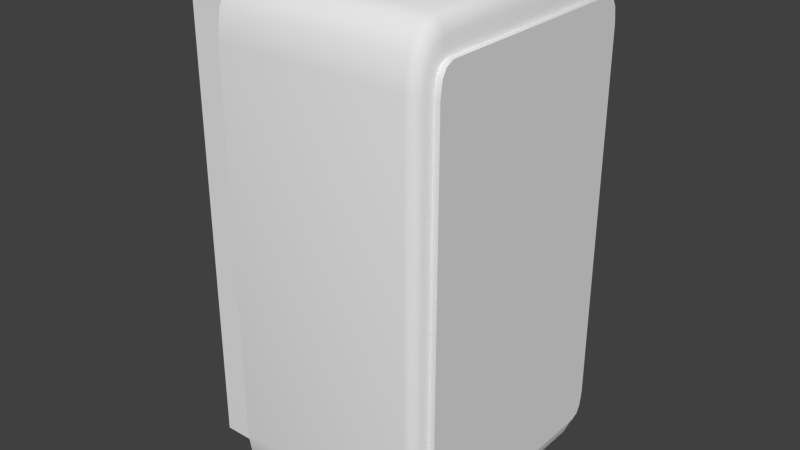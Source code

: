 # Source: radial-container.blend  (saved by Blender 2.71.6; exported with 4.5.12 LTS)
import bpy
from mathutils import Matrix  # noqa: F401  (used for matrix-valued properties, if any)

bpy.ops.wm.read_factory_settings(use_empty=True)
scene = bpy.context.scene
scene.name = 'Scene'

# ---- collections
col_collection_1 = bpy.data.collections.new('Collection 1'); scene.collection.children.link(col_collection_1)

# ---- materials (node trees are filled in below, after node groups)
mat_hangar_extension = bpy.data.materials.new('hangar-extension')
mat_hangar_extension.alpha_threshold = 0.0
mat_hangar_extension.use_transparent_shadow = False
mat_hangar_extension.roughness = 0.5
mat_stripes = bpy.data.materials.new('stripes')
mat_stripes.alpha_threshold = 0.0
mat_stripes.use_transparent_shadow = False
mat_stripes.roughness = 0.5

# ---- node groups
ng_auto_smooth = bpy.data.node_groups.new('Auto Smooth', 'GeometryNodeTree')
_s = ng_auto_smooth.interface.new_socket(name='Geometry', in_out='OUTPUT', socket_type='NodeSocketGeometry')
_s = ng_auto_smooth.interface.new_socket(name='Geometry', in_out='INPUT', socket_type='NodeSocketGeometry')
_s = ng_auto_smooth.interface.new_socket(name='Angle', in_out='INPUT', socket_type='NodeSocketFloat')
_s.subtype = 'ANGLE'
_s.min_value = 0.0
_s.max_value = 3.142
ng_auto_smooth.is_modifier = True
_N = ng_auto_smooth.nodes; _L = ng_auto_smooth.links
n0 = _N.new('NodeGroupOutput'); n0.name = 'Group Output'; n0.location = (480, -100)
n1 = _N.new('NodeGroupInput'); n1.name = 'Group Input'; n1.location = (-420, -300)
n2 = _N.new('NodeGroupInput'); n2.name = 'Group Input.001'; n2.location = (-60, -100)
n3 = _N.new('GeometryNodeSetShadeSmooth'); n3.name = 'Set Shade Smooth'; n3.location = (120, -100)
n3.domain = 'EDGE'
n4 = _N.new('GeometryNodeSetShadeSmooth'); n4.name = 'Set Shade Smooth.001'; n4.location = (300, -100)
n5 = _N.new('GeometryNodeInputMeshEdgeAngle'); n5.name = 'Edge Angle'; n5.location = (-420, -220)
n6 = _N.new('GeometryNodeInputEdgeSmooth'); n6.name = 'Is Edge Smooth'; n6.location = (-60, -160)
n7 = _N.new('GeometryNodeInputShadeSmooth'); n7.name = 'Is Face Smooth'; n7.location = (-240, -340)
n8 = _N.new('FunctionNodeBooleanMath'); n8.name = 'Boolean Math'; n8.location = (-60, -220)
n9 = _N.new('FunctionNodeCompare'); n9.name = 'Compare'; n9.location = (-240, -180)
n9.operation = 'LESS_EQUAL'
_L.new(n5.outputs[0], n9.inputs[0])
_L.new(n4.outputs[0], n0.inputs[0])
_L.new(n1.outputs[1], n9.inputs[1])
_L.new(n9.outputs[0], n8.inputs[0])
_L.new(n7.outputs[0], n8.inputs[1])
_L.new(n2.outputs[0], n3.inputs[0])
_L.new(n6.outputs[0], n3.inputs[1])
_L.new(n3.outputs[0], n4.inputs[0])
_L.new(n8.outputs[0], n3.inputs[2])
n0.is_active_output = True

# ---- material node trees

# ---- world
world_world = bpy.data.worlds.new('World'); scene.world = world_world
world_world.color = (0.05088, 0.05088, 0.05088)
world_world.use_sun_shadow = False
world_world.sun_shadow_jitter_overblur = 0.0
world_world.cycles.sampling_method = 'MANUAL'
world_world.cycles.sample_map_resolution = 256

# ---- meshes
me_cube = bpy.data.meshes.new('Cube')
me_cube.from_pydata([(0.1797, 0.2173, -0.5), (0.2061, 0.2081, -0.4269), (0.1929, 0.2166, -0.4914), (0.2025, 0.2149, -0.468), (0.1797, 0.2776, -0.3914), (0.2061, 0.237, -0.3749), (0.1929, 0.2728, -0.3902), (0.2025, 0.2598, -0.3872), (0.1797, 0.2474, -0.4854), (0.2061, 0.2242, -0.4191), (0.1929, 0.2449, -0.4778), (0.2025, 0.2382, -0.4568), (0.1797, 0.2695, -0.4457), (0.2061, 0.2327, -0.4039), (0.1929, 0.2652, -0.4412), (0.2025, 0.2536, -0.4291), (0.1797, -0.2776, -0.3914), (0.2061, -0.237, -0.3749), (0.1929, -0.2728, -0.3902), (0.2025, -0.2598, -0.3872), (0.1797, -0.2173, -0.5), (0.2061, -0.2081, -0.4269), (0.1929, -0.2166, -0.4914), (0.2025, -0.2149, -0.468), (0.1797, -0.2695, -0.4457), (0.2061, -0.2327, -0.4039), (0.1929, -0.2652, -0.4412), (0.2025, -0.2536, -0.4291), (0.1797, -0.2474, -0.4854), (0.2061, -0.2242, -0.4191), (0.1929, -0.2449, -0.4778), (0.2025, -0.2382, -0.4568), (0.1797, 0.2776, 0.3914), (0.2061, 0.237, 0.3749), (0.1929, 0.2728, 0.3902), (0.2025, 0.2598, 0.3872), (0.1797, 0.2173, 0.5), (0.2061, 0.2081, 0.4269), (0.1929, 0.2166, 0.4914), (0.2025, 0.2149, 0.468), (0.1797, 0.2695, 0.4457), (0.2061, 0.2327, 0.4039), (0.1929, 0.2652, 0.4412), (0.2025, 0.2536, 0.4291), (0.1797, 0.2474, 0.4854), (0.2061, 0.2242, 0.4191), (0.1929, 0.2449, 0.4778), (0.2025, 0.2382, 0.4568), (0.1797, -0.2173, 0.5), (0.2061, -0.2081, 0.4269), (0.1929, -0.2166, 0.4914), (0.2025, -0.2149, 0.468), (0.1797, -0.2776, 0.3914), (0.2061, -0.237, 0.3749), (0.1929, -0.2728, 0.3902), (0.2025, -0.2598, 0.3872), (0.1797, -0.2474, 0.4854), (0.2061, -0.2242, 0.4191), (0.1929, -0.2449, 0.4778), (0.2025, -0.2382, 0.4568), (0.1797, -0.2695, 0.4457), (0.2061, -0.2327, 0.4039), (0.1929, -0.2652, 0.4412), (0.2025, -0.2536, 0.4291), (-0.2061, -0.2173, -0.5), (-0.2061, -0.2163, -0.4735), (-0.2061, -0.2776, -0.3914), (-0.2061, -0.2474, -0.4854), (-0.2061, -0.2695, -0.4457), (-0.2061, 0.2776, -0.3914), (-0.2061, 0.2163, -0.4735), (-0.2061, 0.2173, -0.5), (-0.2061, 0.2695, -0.4457), (-0.2061, 0.2474, -0.4854), (-0.2061, -0.2776, 0.3914), (-0.2061, -0.2163, 0.4735), (-0.2061, -0.2173, 0.5), (-0.2061, -0.2695, 0.4457), (-0.2061, -0.2474, 0.4854), (-0.2061, 0.2173, 0.5), (-0.2061, 0.2163, 0.4735), (-0.2061, 0.2776, 0.3914), (-0.2061, 0.2474, 0.4854), (-0.2061, 0.2695, 0.4457), (-0.3345, -0.2163, -0.4735), (-0.3345, 0.2163, -0.4735), (-0.3345, -0.2163, 0.4735), (-0.3345, 0.2163, 0.4735)], [], [(0, 71, 73, 8), (8, 73, 72, 12), (83, 40, 32, 81), (60, 77, 74, 52), (68, 24, 16, 66), (65, 75, 86, 84), (48, 36, 79, 76), (56, 78, 77, 60), (64, 20, 28, 67), (52, 74, 66, 16), (12, 72, 69, 4), (48, 76, 78, 56), (79, 36, 44, 82), (81, 32, 4, 69), (82, 44, 40, 83), (67, 28, 24, 68), (64, 71, 0, 20), (37, 45, 47, 39), (39, 47, 46, 38), (38, 46, 44, 36), (45, 41, 43, 47), (47, 43, 42, 46), (46, 42, 40, 44), (41, 33, 35, 43), (43, 35, 34, 42), (42, 34, 32, 40), (9, 1, 3, 11), (11, 3, 2, 10), (10, 2, 0, 8), (13, 9, 11, 15), (15, 11, 10, 14), (14, 10, 8, 12), (5, 13, 15, 7), (7, 15, 14, 6), (6, 14, 12, 4), (57, 49, 51, 59), (59, 51, 50, 58), (58, 50, 48, 56), (61, 57, 59, 63), (63, 59, 58, 62), (62, 58, 56, 60), (53, 61, 63, 55), (55, 63, 62, 54), (54, 62, 60, 52), (21, 29, 31, 23), (23, 31, 30, 22), (22, 30, 28, 20), (29, 25, 27, 31), (31, 27, 26, 30), (30, 26, 24, 28), (25, 17, 19, 27), (27, 19, 18, 26), (26, 18, 16, 24), (1, 21, 23, 3), (3, 23, 22, 2), (2, 22, 20, 0), (17, 53, 55, 19), (19, 55, 54, 18), (18, 54, 52, 16), (33, 5, 7, 35), (35, 7, 6, 34), (34, 6, 4, 32), (36, 48, 50, 38), (38, 50, 51, 39), (39, 51, 49, 37), (80, 79, 82, 83, 81, 69, 72, 73, 71, 70), (76, 79, 80, 75), (71, 64, 65, 70), (84, 86, 87, 85), (80, 70, 85, 87), (75, 80, 87, 86), (70, 65, 84, 85), (78, 76, 75, 65, 64, 67, 68, 66, 74, 77)])
me_cube.polygons.foreach_set('use_smooth', [1, 1, 1, 1, 1, 0, 1, 1, 1, 1, 1, 1, 1, 1, 1, 1, 1, 1, 1, 1, 1, 1, 1, 1, 1, 1, 1, 1, 1, 1, 1, 1, 1, 1, 1, 1, 1, 1, 1, 1, 1, 1, 1, 1, 1, 1, 1, 1, 1, 1, 1, 1, 1, 1, 1, 1, 1, 1, 1, 1, 1, 1, 1, 1, 1, 1, 1, 1, 0, 0, 0, 0, 1])
_uv = me_cube.uv_layers.new(name='UVMap')
_uv.uv.foreach_set('vector', [0.7177, 0.006042, 0.957, 0.006047, 0.957, 0.02063, 0.7177, 0.02063, 0.7177, 0.02063, 0.957, 0.02063, 0.957, 0.03522, 0.7177, 0.03522, 0.957, 0.2675, 0.7177, 0.2675, 0.7177, 0.2529, 0.957, 0.2529, 0.7177, 0.5289, 0.957, 0.5289, 0.957, 0.5434, 0.7177, 0.5434, 0.957, 0.7611, 0.7177, 0.7611, 0.7177, 0.7465, 0.957, 0.7465, 0.004976, 0.08838, 0.004976, 0.02553, 0.02565, 0.02553, 0.02565, 0.08838, 0.7177, 0.4997, 0.7177, 0.2966, 0.957, 0.2966, 0.957, 0.4997, 0.7177, 0.5143, 0.957, 0.5143, 0.957, 0.5289, 0.7177, 0.5289, 0.957, 0.7903, 0.7177, 0.7903, 0.7177, 0.7757, 0.957, 0.7757, 0.7177, 0.5434, 0.957, 0.5434, 0.957, 0.7465, 0.7177, 0.7465, 0.7177, 0.03522, 0.957, 0.03522, 0.957, 0.04981, 0.7177, 0.0498, 0.7177, 0.4997, 0.957, 0.4997, 0.957, 0.5143, 0.7177, 0.5143, 0.957, 0.2966, 0.7177, 0.2966, 0.7177, 0.282, 0.957, 0.282, 0.957, 0.2529, 0.7177, 0.2529, 0.7177, 0.0498, 0.957, 0.04981, 0.957, 0.282, 0.7177, 0.282, 0.7177, 0.2675, 0.957, 0.2675, 0.957, 0.7757, 0.7177, 0.7757, 0.7177, 0.7611, 0.957, 0.7611, 0.957, 0.7903, 0.957, 0.9933, 0.7177, 0.9933, 0.7177, 0.7903, 0.6892, 0.2958, 0.6892, 0.288, 0.7005, 0.2843, 0.7005, 0.2955, 0.7005, 0.2955, 0.7005, 0.2843, 0.7091, 0.2826, 0.7091, 0.2963, 0.7091, 0.2963, 0.7091, 0.2826, 0.7177, 0.282, 0.7177, 0.2966, 0.6888, 0.2775, 0.6888, 0.272, 0.7005, 0.2697, 0.7005, 0.2798, 0.7005, 0.2798, 0.7005, 0.2697, 0.7091, 0.268, 0.7091, 0.2814, 0.7091, 0.2814, 0.7091, 0.268, 0.7177, 0.2675, 0.7177, 0.282, 0.6892, 0.2614, 0.6892, 0.2537, 0.7005, 0.254, 0.7005, 0.2652, 0.7005, 0.2652, 0.7005, 0.254, 0.7091, 0.2532, 0.7091, 0.2669, 0.7091, 0.2669, 0.7091, 0.2532, 0.7177, 0.2529, 0.7177, 0.2675, 0.6892, 0.01462, 0.6892, 0.006831, 0.7005, 0.007134, 0.7005, 0.01841, 0.7005, 0.01841, 0.7005, 0.007134, 0.7091, 0.006335, 0.7091, 0.02003, 0.7091, 0.02003, 0.7091, 0.006335, 0.7177, 0.006042, 0.7177, 0.02063, 0.6888, 0.03071, 0.6888, 0.02514, 0.7005, 0.02285, 0.7005, 0.03299, 0.7005, 0.03299, 0.7005, 0.02285, 0.7091, 0.02123, 0.7091, 0.03462, 0.7091, 0.03462, 0.7091, 0.02123, 0.7177, 0.02063, 0.7177, 0.03522, 0.6892, 0.04901, 0.6892, 0.04123, 0.7005, 0.03744, 0.7005, 0.04871, 0.7005, 0.04871, 0.7005, 0.03744, 0.7091, 0.03581, 0.7091, 0.04951, 0.7091, 0.04951, 0.7091, 0.03581, 0.7177, 0.03522, 0.7177, 0.0498, 0.6892, 0.5083, 0.6892, 0.5005, 0.7005, 0.5008, 0.7005, 0.512, 0.7005, 0.512, 0.7005, 0.5008, 0.7091, 0.5, 0.7091, 0.5137, 0.7091, 0.5137, 0.7091, 0.5, 0.7177, 0.4997, 0.7177, 0.5143, 0.6888, 0.5243, 0.6888, 0.5188, 0.7005, 0.5165, 0.7005, 0.5266, 0.7005, 0.5266, 0.7005, 0.5165, 0.7091, 0.5149, 0.7091, 0.5283, 0.7091, 0.5283, 0.7091, 0.5149, 0.7177, 0.5143, 0.7177, 0.5289, 0.6892, 0.5427, 0.6892, 0.5349, 0.7005, 0.5311, 0.7005, 0.5424, 0.7005, 0.5424, 0.7005, 0.5311, 0.7091, 0.5295, 0.7091, 0.5432, 0.7091, 0.5432, 0.7091, 0.5295, 0.7177, 0.5289, 0.7177, 0.5434, 0.6892, 0.7895, 0.6892, 0.7817, 0.7005, 0.7779, 0.7005, 0.7892, 0.7005, 0.7892, 0.7005, 0.7779, 0.7091, 0.7763, 0.7091, 0.79, 0.7091, 0.79, 0.7091, 0.7763, 0.7177, 0.7757, 0.7177, 0.7903, 0.6888, 0.7712, 0.6888, 0.7656, 0.7005, 0.7633, 0.7005, 0.7734, 0.7005, 0.7734, 0.7005, 0.7633, 0.7091, 0.7617, 0.7091, 0.7751, 0.7091, 0.7751, 0.7091, 0.7617, 0.7177, 0.7611, 0.7177, 0.7757, 0.6892, 0.7551, 0.6892, 0.7473, 0.7005, 0.7476, 0.7005, 0.7589, 0.7005, 0.7589, 0.7005, 0.7476, 0.7091, 0.7468, 0.7091, 0.7605, 0.7091, 0.7605, 0.7091, 0.7468, 0.7177, 0.7465, 0.7177, 0.7611, 0.6896, 0.989, 0.6896, 0.7945, 0.7005, 0.7914, 0.7005, 0.9922, 0.7005, 0.9922, 0.7005, 0.7914, 0.7091, 0.7906, 0.7091, 0.993, 0.7091, 0.993, 0.7091, 0.7906, 0.7177, 0.7903, 0.7177, 0.9933, 0.6896, 0.7422, 0.6896, 0.5477, 0.7005, 0.5445, 0.7005, 0.7454, 0.7005, 0.7454, 0.7005, 0.5445, 0.7091, 0.5437, 0.7091, 0.7462, 0.7091, 0.7462, 0.7091, 0.5437, 0.7177, 0.5434, 0.7177, 0.7465, 0.6896, 0.2486, 0.6896, 0.05407, 0.7005, 0.0509, 0.7005, 0.2518, 0.7005, 0.2518, 0.7005, 0.0509, 0.7091, 0.0501, 0.7091, 0.2526, 0.7091, 0.2526, 0.7091, 0.0501, 0.7177, 0.0498, 0.7177, 0.2529, 0.7177, 0.2966, 0.7177, 0.4997, 0.7091, 0.4994, 0.7091, 0.2969, 0.7091, 0.2969, 0.7091, 0.4994, 0.7005, 0.4986, 0.7005, 0.2977, 0.7005, 0.2977, 0.7005, 0.4986, 0.6896, 0.4954, 0.6896, 0.3009, 0.6758, 0.7192, 0.6817, 0.7197, 0.6789, 0.7309, 0.6707, 0.7392, 0.6595, 0.7424, 0.5028, 0.7425, 0.4915, 0.7393, 0.4832, 0.7309, 0.4805, 0.7197, 0.4865, 0.7193, 0.6817, 0.5631, 0.6817, 0.7197, 0.6758, 0.7192, 0.6757, 0.5635, 0.4805, 0.7197, 0.4805, 0.5631, 0.4865, 0.5635, 0.4865, 0.7193, 0.02565, 0.08838, 0.02565, 0.02553, 0.07736, 0.02553, 0.07736, 0.08838, 0.09803, 0.02553, 0.09803, 0.08838, 0.07736, 0.08838, 0.07736, 0.02553, 0.02565, 0.004857, 0.07736, 0.004857, 0.07736, 0.02553, 0.02565, 0.02553, 0.07736, 0.1091, 0.02565, 0.1091, 0.02565, 0.08838, 0.07736, 0.08838, 0.679, 0.5519, 0.6817, 0.5631, 0.6757, 0.5635, 0.4865, 0.5635, 0.4805, 0.5631, 0.4833, 0.5519, 0.4915, 0.5435, 0.5027, 0.5404, 0.6595, 0.5404, 0.6707, 0.5435])
me_cube.materials.append(mat_hangar_extension)
me_cube.use_remesh_preserve_volume = False
me_cube.use_remesh_preserve_attributes = False
me_cube.use_mirror_vertex_groups = False
me_cube.update()
me_cube_002 = bpy.data.meshes.new('Cube.002')
me_cube_002.from_pydata([(-1.0, -1.0, -1.0), (-1.0, 1.0, -1.0), (1.0, 1.0, -1.0), (1.0, -1.0, -1.0), (-1.0, -1.0, 1.0), (-1.0, 1.0, 1.0), (1.0, 1.0, 1.0), (1.0, -1.0, 1.0)], [], [(4, 5, 1, 0), (5, 6, 2, 1), (6, 7, 3, 2), (7, 4, 0, 3), (0, 1, 2, 3), (7, 6, 5, 4)])
me_cube_002.use_remesh_preserve_volume = False
me_cube_002.use_remesh_preserve_attributes = False
me_cube_002.use_mirror_vertex_groups = False
me_cube_002.update()
me_cube_001 = bpy.data.meshes.new('Cube.001')
me_cube_001.from_pydata([(0.2009, 0.2126, -0.436), (0.2009, 0.242, -0.3829), (0.2009, 0.229, -0.4281), (0.2009, 0.2376, -0.4126), (0.2009, -0.242, -0.3829), (0.2009, -0.2126, -0.436), (0.2009, -0.2376, -0.4126), (0.2009, -0.229, -0.4281), (0.2009, 0.242, 0.3829), (0.2009, 0.2126, 0.436), (0.2009, 0.2376, 0.4126), (0.2009, 0.229, 0.4281), (0.2009, -0.2126, 0.436), (0.2009, -0.242, 0.3829), (0.2009, -0.229, 0.4281), (0.2009, -0.2376, 0.4126), (0.2174, 0.2126, -0.436), (0.2174, 0.242, -0.3829), (0.2174, 0.229, -0.4281), (0.2174, 0.2376, -0.4126), (0.2174, -0.242, -0.3829), (0.2174, -0.2126, -0.436), (0.2174, -0.2376, -0.4126), (0.2174, -0.229, -0.4281), (0.2174, 0.242, 0.3829), (0.2174, 0.2126, 0.436), (0.2174, 0.2376, 0.4126), (0.2174, 0.229, 0.4281), (0.2174, -0.2126, 0.436), (0.2174, -0.242, 0.3829), (0.2174, -0.229, 0.4281), (0.2174, -0.2376, 0.4126)], [], [(8, 1, 3, 2, 0, 5, 7, 6, 4, 13, 15, 14, 12, 9, 11, 10), (24, 26, 27, 25, 28, 30, 31, 29, 20, 22, 23, 21, 16, 18, 19, 17), (0, 2, 18, 16), (9, 12, 28, 25), (4, 6, 22, 20), (14, 15, 31, 30), (15, 13, 29, 31), (2, 3, 19, 18), (11, 9, 25, 27), (5, 0, 16, 21), (13, 4, 20, 29), (7, 5, 21, 23), (3, 1, 17, 19), (10, 11, 27, 26), (1, 8, 24, 17), (6, 7, 23, 22), (12, 14, 30, 28), (8, 10, 26, 24)])
me_cube_001.polygons.foreach_set('use_smooth', [0, 0, 1, 1, 1, 1, 1, 1, 1, 1, 1, 1, 1, 1, 1, 1, 1, 1])
_uv = me_cube_001.uv_layers.new(name='UVMap')
_uv.uv.foreach_set('vector', [0.5589, 0.009864, 0.9622, 0.009864, 0.9778, 0.01404, 0.986, 0.02221, 0.9901, 0.03781, 0.9901, 0.4411, 0.986, 0.4567, 0.9778, 0.4649, 0.9622, 0.469, 0.5589, 0.469, 0.5433, 0.4649, 0.5351, 0.4567, 0.531, 0.4411, 0.531, 0.03781, 0.5351, 0.02221, 0.5433, 0.01404, 0.0589, 0.4901, 0.04331, 0.486, 0.03514, 0.4778, 0.03096, 0.4622, 0.03096, 0.0589, 0.03514, 0.04331, 0.04331, 0.03514, 0.0589, 0.03096, 0.4622, 0.03096, 0.4778, 0.03514, 0.486, 0.04331, 0.4901, 0.0589, 0.4901, 0.4622, 0.486, 0.4778, 0.4778, 0.486, 0.4622, 0.4901, 0.5105, 0.4677, 0.5063, 0.4832, 0.486, 0.4778, 0.4901, 0.4622, 0.009866, 0.4622, 0.009864, 0.0589, 0.03096, 0.0589, 0.03096, 0.4622, 0.4677, 0.01058, 0.4832, 0.01476, 0.4778, 0.03514, 0.4622, 0.03096, 0.02022, 0.02839, 0.02839, 0.02022, 0.04331, 0.03514, 0.03514, 0.04331, 0.03785, 0.01476, 0.05344, 0.01058, 0.0589, 0.03096, 0.04331, 0.03514, 0.5009, 0.4927, 0.4927, 0.5009, 0.4778, 0.486, 0.486, 0.4778, 0.01476, 0.4832, 0.01059, 0.4677, 0.03096, 0.4622, 0.03514, 0.4778, 0.5112, 0.0589, 0.5112, 0.4622, 0.4901, 0.4622, 0.4901, 0.0589, 0.0589, 0.009864, 0.4622, 0.009865, 0.4622, 0.03096, 0.0589, 0.03096, 0.5063, 0.03785, 0.5105, 0.05344, 0.4901, 0.0589, 0.486, 0.04331, 0.4832, 0.5063, 0.4677, 0.5105, 0.4622, 0.4901, 0.4778, 0.486, 0.02839, 0.5009, 0.02022, 0.4927, 0.03514, 0.4778, 0.04331, 0.486, 0.4622, 0.5112, 0.0589, 0.5112, 0.0589, 0.4901, 0.4622, 0.4901, 0.4927, 0.02022, 0.5009, 0.02839, 0.486, 0.04331, 0.4778, 0.03514, 0.01058, 0.05344, 0.01476, 0.03785, 0.03514, 0.04331, 0.03096, 0.0589, 0.05344, 0.5105, 0.03785, 0.5063, 0.04331, 0.486, 0.0589, 0.4901])
me_cube_001.materials.append(mat_stripes)
me_cube_001.use_remesh_preserve_volume = False
me_cube_001.use_remesh_preserve_attributes = False
me_cube_001.use_mirror_vertex_groups = False
me_cube_001.update()

# ---- objects
ob_radial_container = bpy.data.objects.new('radial-container', me_cube)
ob_collider = bpy.data.objects.new('collider', me_cube_002)
ob_attachnode = bpy.data.objects.new('attachNode', None)
ob_panel = bpy.data.objects.new('panel', me_cube_001)

# ---- transforms, parenting, visibility, modifiers, constraints
ob_radial_container.location = (0.0, 0.0, 0.0)
ob_radial_container.lineart.crease_threshold = 0.0
_m = ob_radial_container.modifiers.new('Auto Smooth', 'NODES')
_m.node_group = ng_auto_smooth
_gi = [s.identifier for s in ng_auto_smooth.interface.items_tree if s.item_type == 'SOCKET' and s.in_out == 'INPUT']
_m[_gi[1]] = 1.047  # Angle
ob_collider.parent = ob_radial_container
ob_collider.location = (0.0, 0.0, 0.0)
ob_collider.scale = (0.2174, 0.2776, 0.5)
ob_collider.hide_render = True
ob_collider.display_type = 'WIRE'
ob_collider.lineart.crease_threshold = 0.0
ob_attachnode.parent = ob_radial_container
ob_attachnode.location = (-0.2318, 0.0, 0.0)
ob_attachnode.empty_image_offset = (0.0, 0.0)
ob_attachnode.hide_render = True
ob_attachnode.lineart.crease_threshold = 0.0
ob_panel.parent = ob_radial_container
ob_panel.location = (0.0, 0.0, 0.0)
ob_panel.lineart.crease_threshold = 0.0
_m = ob_panel.modifiers.new('Auto Smooth', 'NODES')
_m.node_group = ng_auto_smooth
_gi = [s.identifier for s in ng_auto_smooth.interface.items_tree if s.item_type == 'SOCKET' and s.in_out == 'INPUT']
_m[_gi[1]] = 1.047  # Angle

# ---- collection membership
col_collection_1.objects.link(ob_radial_container)
col_collection_1.objects.link(ob_collider)
col_collection_1.objects.link(ob_attachnode)
col_collection_1.objects.link(ob_panel)

# ---- scene / render settings (as saved in the file)
scene.frame_start = 1; scene.frame_end = 250; scene.frame_set(1)
scene.render.engine = 'BLENDER_EEVEE_NEXT'
scene.render.resolution_percentage = 50
scene.render.dither_intensity = 0.0
scene.cycles.use_denoising = False
scene.cycles.samples = 10
scene.cycles.sampling_pattern = 'TABULATED_SOBOL'
scene.cycles.light_sampling_threshold = 0.0
scene.cycles.use_adaptive_sampling = False
scene.cycles.use_light_tree = False
scene.cycles.blur_glossy = 0.0
scene.cycles.pixel_filter_type = 'GAUSSIAN'
scene.cycles.sample_clamp_indirect = 0.0
scene.view_settings.view_transform = 'Standard'
bpy.context.view_layer.update()

# ---- added for rendering (the .blend has no active camera and no usable light): camera, sun
cam_auto = bpy.data.cameras.new('AutoCamera')
cam_auto.lens = 50.0
cam_auto.sensor_width = 36.0
cam_auto.clip_end = 1000.0
ob_auto_camera = bpy.data.objects.new('AutoCamera', cam_auto)
scene.collection.objects.link(ob_auto_camera)
ob_auto_camera.location = (1.11646, -1.40998, 0.939985)
ob_auto_camera.rotation_euler = (1.09748, -7.21219e-08, 0.694738)
scene.camera = ob_auto_camera
light_auto_sun = bpy.data.lights.new('AutoSun', 'SUN')
light_auto_sun.energy = 3.0
light_auto_sun.angle = 0.0523599
ob_auto_sun = bpy.data.objects.new('AutoSun', light_auto_sun)
scene.collection.objects.link(ob_auto_sun)
ob_auto_sun.rotation_euler = (0.872665, 0.174533, 0.523599)
bpy.context.view_layer.update()
